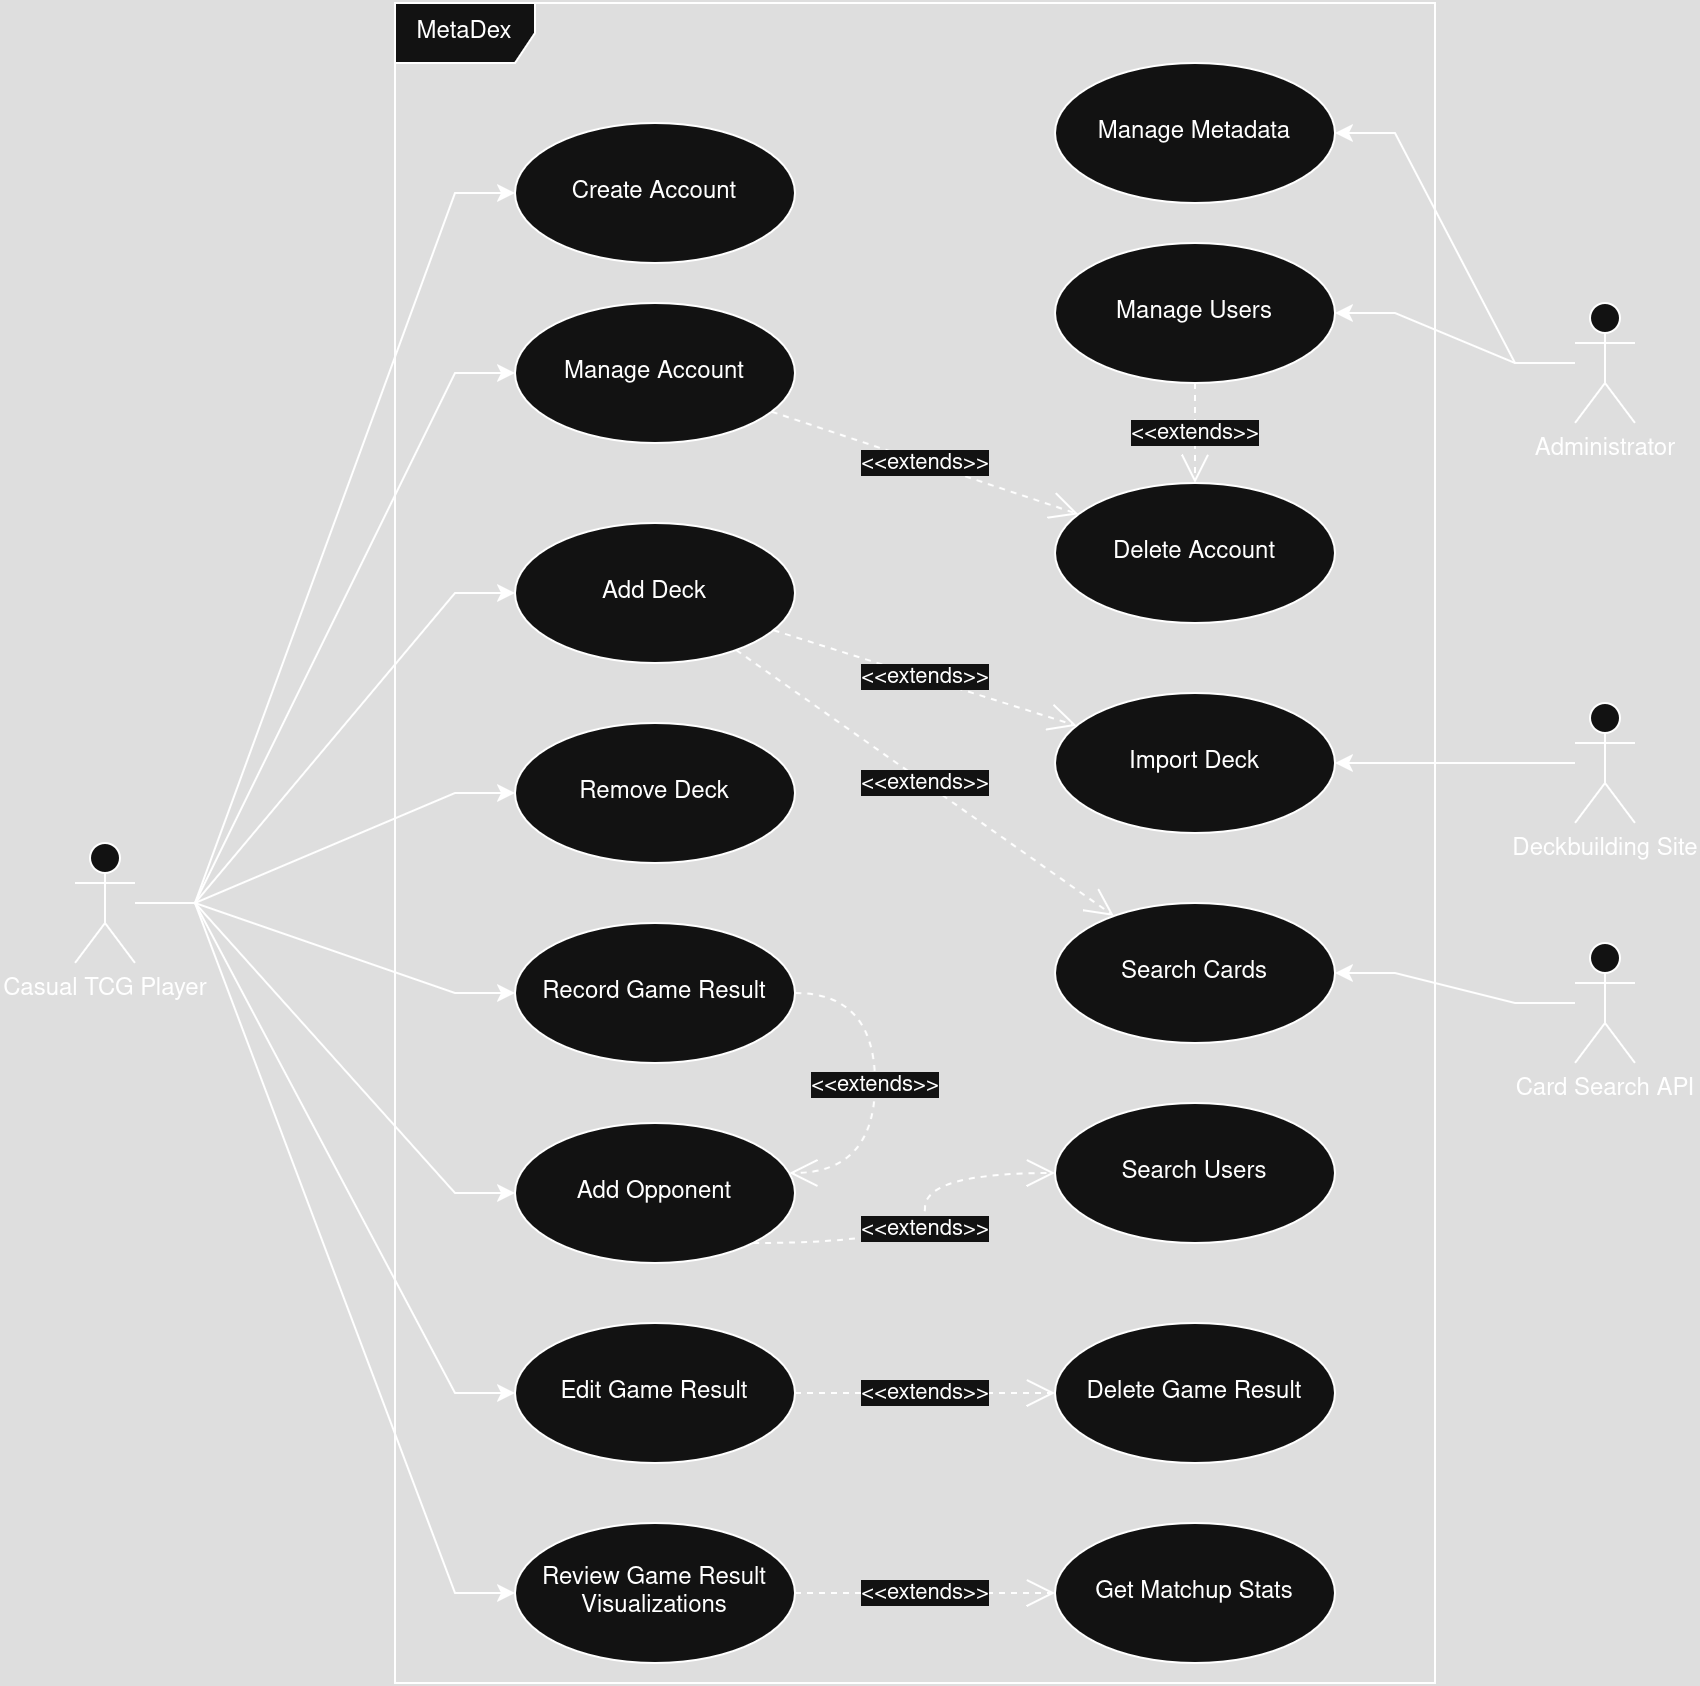

The diagram above was exported from draw.io. Its source (the exported page's mxGraphModel, read from the mxfile embedded in the PNG):
<mxGraphModel dx="1426" dy="826" grid="1" gridSize="10" guides="1" tooltips="1" connect="1" arrows="1" fold="1" page="1" pageScale="1" pageWidth="850" pageHeight="1100" math="0" shadow="0">
  <root>
    <mxCell id="0" />
    <mxCell id="1" parent="0" />
    <mxCell id="vd2pMbUwm8dBXVppSg5v-1" value="MetaDex" style="shape=umlFrame;whiteSpace=wrap;html=1;pointerEvents=0;width=70;height=30;" parent="1" vertex="1">
      <mxGeometry x="280" y="100" width="520" height="840" as="geometry" />
    </mxCell>
    <mxCell id="vd2pMbUwm8dBXVppSg5v-2" value="Create Account" style="ellipse;whiteSpace=wrap;html=1;" parent="1" vertex="1">
      <mxGeometry x="340" y="160" width="140" height="70" as="geometry" />
    </mxCell>
    <mxCell id="vd2pMbUwm8dBXVppSg5v-3" value="Add Deck" style="ellipse;whiteSpace=wrap;html=1;" parent="1" vertex="1">
      <mxGeometry x="340" y="360" width="140" height="70" as="geometry" />
    </mxCell>
    <mxCell id="vd2pMbUwm8dBXVppSg5v-4" value="Remove Deck" style="ellipse;whiteSpace=wrap;html=1;" parent="1" vertex="1">
      <mxGeometry x="340" y="460" width="140" height="70" as="geometry" />
    </mxCell>
    <mxCell id="vd2pMbUwm8dBXVppSg5v-5" value="Record Game Result" style="ellipse;whiteSpace=wrap;html=1;" parent="1" vertex="1">
      <mxGeometry x="340" y="560" width="140" height="70" as="geometry" />
    </mxCell>
    <mxCell id="vd2pMbUwm8dBXVppSg5v-6" value="Casual TCG Player" style="shape=umlActor;verticalLabelPosition=bottom;verticalAlign=top;html=1;" parent="1" vertex="1">
      <mxGeometry x="120" y="520" width="30" height="60" as="geometry" />
    </mxCell>
    <mxCell id="vd2pMbUwm8dBXVppSg5v-7" value="Administrator" style="shape=umlActor;verticalLabelPosition=bottom;verticalAlign=top;html=1;" parent="1" vertex="1">
      <mxGeometry x="870" y="250" width="30" height="60" as="geometry" />
    </mxCell>
    <mxCell id="vd2pMbUwm8dBXVppSg5v-11" value="Delete Account" style="ellipse;whiteSpace=wrap;html=1;" parent="1" vertex="1">
      <mxGeometry x="610" y="340" width="140" height="70" as="geometry" />
    </mxCell>
    <mxCell id="vd2pMbUwm8dBXVppSg5v-12" value="Review Game Result Visualizations" style="ellipse;whiteSpace=wrap;html=1;" parent="1" vertex="1">
      <mxGeometry x="340" y="860" width="140" height="70" as="geometry" />
    </mxCell>
    <mxCell id="vd2pMbUwm8dBXVppSg5v-13" value="Deckbuilding Site" style="shape=umlActor;verticalLabelPosition=bottom;verticalAlign=top;html=1;" parent="1" vertex="1">
      <mxGeometry x="870" y="450" width="30" height="60" as="geometry" />
    </mxCell>
    <mxCell id="vd2pMbUwm8dBXVppSg5v-15" value="Import Deck" style="ellipse;whiteSpace=wrap;html=1;" parent="1" vertex="1">
      <mxGeometry x="610" y="445" width="140" height="70" as="geometry" />
    </mxCell>
    <mxCell id="vd2pMbUwm8dBXVppSg5v-16" value="Search Cards" style="ellipse;whiteSpace=wrap;html=1;" parent="1" vertex="1">
      <mxGeometry x="610" y="550" width="140" height="70" as="geometry" />
    </mxCell>
    <mxCell id="vd2pMbUwm8dBXVppSg5v-17" value="Card Search API" style="shape=umlActor;verticalLabelPosition=bottom;verticalAlign=top;html=1;" parent="1" vertex="1">
      <mxGeometry x="870" y="570" width="30" height="60" as="geometry" />
    </mxCell>
    <mxCell id="vd2pMbUwm8dBXVppSg5v-18" value="&amp;lt;&amp;lt;extends&amp;gt;&amp;gt;" style="endArrow=open;endSize=12;dashed=1;html=1;rounded=0;" parent="1" source="vd2pMbUwm8dBXVppSg5v-3" target="vd2pMbUwm8dBXVppSg5v-16" edge="1">
      <mxGeometry width="160" relative="1" as="geometry">
        <mxPoint x="350" y="590" as="sourcePoint" />
        <mxPoint x="510" y="590" as="targetPoint" />
      </mxGeometry>
    </mxCell>
    <mxCell id="vd2pMbUwm8dBXVppSg5v-19" value="&amp;lt;&amp;lt;extends&amp;gt;&amp;gt;" style="endArrow=open;endSize=12;dashed=1;html=1;rounded=0;" parent="1" source="vd2pMbUwm8dBXVppSg5v-3" target="vd2pMbUwm8dBXVppSg5v-15" edge="1">
      <mxGeometry width="160" relative="1" as="geometry">
        <mxPoint x="464" y="432" as="sourcePoint" />
        <mxPoint x="556" y="488" as="targetPoint" />
      </mxGeometry>
    </mxCell>
    <mxCell id="vd2pMbUwm8dBXVppSg5v-20" value="" style="endArrow=classic;html=1;rounded=0;edgeStyle=entityRelationEdgeStyle;" parent="1" source="vd2pMbUwm8dBXVppSg5v-6" target="vd2pMbUwm8dBXVppSg5v-2" edge="1">
      <mxGeometry width="50" height="50" relative="1" as="geometry">
        <mxPoint x="400" y="620" as="sourcePoint" />
        <mxPoint x="450" y="570" as="targetPoint" />
      </mxGeometry>
    </mxCell>
    <mxCell id="vd2pMbUwm8dBXVppSg5v-21" value="" style="endArrow=classic;html=1;rounded=0;edgeStyle=entityRelationEdgeStyle;" parent="1" source="vd2pMbUwm8dBXVppSg5v-6" target="vd2pMbUwm8dBXVppSg5v-3" edge="1">
      <mxGeometry width="50" height="50" relative="1" as="geometry">
        <mxPoint x="210" y="406" as="sourcePoint" />
        <mxPoint x="388" y="236" as="targetPoint" />
      </mxGeometry>
    </mxCell>
    <mxCell id="vd2pMbUwm8dBXVppSg5v-23" value="" style="endArrow=classic;html=1;rounded=0;edgeStyle=entityRelationEdgeStyle;" parent="1" source="vd2pMbUwm8dBXVppSg5v-6" target="vd2pMbUwm8dBXVppSg5v-12" edge="1">
      <mxGeometry width="50" height="50" relative="1" as="geometry">
        <mxPoint x="230" y="426" as="sourcePoint" />
        <mxPoint x="408" y="256" as="targetPoint" />
      </mxGeometry>
    </mxCell>
    <mxCell id="vd2pMbUwm8dBXVppSg5v-24" value="" style="endArrow=classic;html=1;rounded=0;edgeStyle=entityRelationEdgeStyle;" parent="1" source="vd2pMbUwm8dBXVppSg5v-6" target="vd2pMbUwm8dBXVppSg5v-4" edge="1">
      <mxGeometry width="50" height="50" relative="1" as="geometry">
        <mxPoint x="210" y="419" as="sourcePoint" />
        <mxPoint x="351" y="410" as="targetPoint" />
      </mxGeometry>
    </mxCell>
    <mxCell id="vd2pMbUwm8dBXVppSg5v-25" value="" style="endArrow=classic;html=1;rounded=0;edgeStyle=entityRelationEdgeStyle;" parent="1" source="vd2pMbUwm8dBXVppSg5v-6" target="vd2pMbUwm8dBXVppSg5v-5" edge="1">
      <mxGeometry width="50" height="50" relative="1" as="geometry">
        <mxPoint x="220" y="429" as="sourcePoint" />
        <mxPoint x="361" y="420" as="targetPoint" />
      </mxGeometry>
    </mxCell>
    <mxCell id="vd2pMbUwm8dBXVppSg5v-26" value="" style="endArrow=classic;html=1;rounded=0;" parent="1" source="vd2pMbUwm8dBXVppSg5v-13" target="vd2pMbUwm8dBXVppSg5v-15" edge="1">
      <mxGeometry width="50" height="50" relative="1" as="geometry">
        <mxPoint x="230" y="529" as="sourcePoint" />
        <mxPoint x="371" y="520" as="targetPoint" />
      </mxGeometry>
    </mxCell>
    <mxCell id="vd2pMbUwm8dBXVppSg5v-27" value="" style="endArrow=classic;html=1;rounded=0;edgeStyle=entityRelationEdgeStyle;" parent="1" source="vd2pMbUwm8dBXVppSg5v-17" target="vd2pMbUwm8dBXVppSg5v-16" edge="1">
      <mxGeometry width="50" height="50" relative="1" as="geometry">
        <mxPoint x="880" y="490" as="sourcePoint" />
        <mxPoint x="760" y="490" as="targetPoint" />
      </mxGeometry>
    </mxCell>
    <mxCell id="vd2pMbUwm8dBXVppSg5v-28" value="" style="endArrow=classic;html=1;rounded=0;edgeStyle=entityRelationEdgeStyle;" parent="1" source="vd2pMbUwm8dBXVppSg5v-7" target="vd2pMbUwm8dBXVppSg5v-41" edge="1">
      <mxGeometry width="50" height="50" relative="1" as="geometry">
        <mxPoint x="890" y="500" as="sourcePoint" />
        <mxPoint x="770" y="500" as="targetPoint" />
      </mxGeometry>
    </mxCell>
    <mxCell id="vd2pMbUwm8dBXVppSg5v-29" value="Add Opponent" style="ellipse;whiteSpace=wrap;html=1;" parent="1" vertex="1">
      <mxGeometry x="340" y="660" width="140" height="70" as="geometry" />
    </mxCell>
    <mxCell id="vd2pMbUwm8dBXVppSg5v-30" value="" style="endArrow=classic;html=1;rounded=0;edgeStyle=entityRelationEdgeStyle;" parent="1" source="vd2pMbUwm8dBXVppSg5v-6" target="vd2pMbUwm8dBXVppSg5v-29" edge="1">
      <mxGeometry width="50" height="50" relative="1" as="geometry">
        <mxPoint x="190" y="440" as="sourcePoint" />
        <mxPoint x="371" y="680" as="targetPoint" />
      </mxGeometry>
    </mxCell>
    <mxCell id="vd2pMbUwm8dBXVppSg5v-31" value="&amp;lt;&amp;lt;extends&amp;gt;&amp;gt;" style="endArrow=open;endSize=12;dashed=1;html=1;rounded=0;edgeStyle=orthogonalEdgeStyle;curved=1;" parent="1" source="vd2pMbUwm8dBXVppSg5v-5" target="vd2pMbUwm8dBXVppSg5v-29" edge="1">
      <mxGeometry width="160" relative="1" as="geometry">
        <mxPoint x="476" y="426" as="sourcePoint" />
        <mxPoint x="634" y="484" as="targetPoint" />
        <Array as="points">
          <mxPoint x="520" y="595" />
          <mxPoint x="520" y="685" />
        </Array>
      </mxGeometry>
    </mxCell>
    <mxCell id="vd2pMbUwm8dBXVppSg5v-32" value="Search Users" style="ellipse;whiteSpace=wrap;html=1;" parent="1" vertex="1">
      <mxGeometry x="610" y="650" width="140" height="70" as="geometry" />
    </mxCell>
    <mxCell id="vd2pMbUwm8dBXVppSg5v-33" value="&amp;lt;&amp;lt;extends&amp;gt;&amp;gt;" style="endArrow=open;endSize=12;dashed=1;html=1;rounded=0;edgeStyle=orthogonalEdgeStyle;curved=1;" parent="1" source="vd2pMbUwm8dBXVppSg5v-29" target="vd2pMbUwm8dBXVppSg5v-32" edge="1">
      <mxGeometry width="160" relative="1" as="geometry">
        <mxPoint x="490" y="605" as="sourcePoint" />
        <mxPoint x="490" y="805" as="targetPoint" />
        <Array as="points">
          <mxPoint x="545" y="720" />
          <mxPoint x="545" y="685" />
        </Array>
      </mxGeometry>
    </mxCell>
    <mxCell id="vd2pMbUwm8dBXVppSg5v-34" value="Edit Game Result" style="ellipse;whiteSpace=wrap;html=1;" parent="1" vertex="1">
      <mxGeometry x="340" y="760" width="140" height="70" as="geometry" />
    </mxCell>
    <mxCell id="vd2pMbUwm8dBXVppSg5v-35" value="Manage Account" style="ellipse;whiteSpace=wrap;html=1;" parent="1" vertex="1">
      <mxGeometry x="340" y="250" width="140" height="70" as="geometry" />
    </mxCell>
    <mxCell id="vd2pMbUwm8dBXVppSg5v-36" value="Delete Game Result" style="ellipse;whiteSpace=wrap;html=1;" parent="1" vertex="1">
      <mxGeometry x="610" y="760" width="140" height="70" as="geometry" />
    </mxCell>
    <mxCell id="vd2pMbUwm8dBXVppSg5v-37" value="" style="endArrow=classic;html=1;rounded=0;edgeStyle=entityRelationEdgeStyle;" parent="1" source="vd2pMbUwm8dBXVppSg5v-6" target="vd2pMbUwm8dBXVppSg5v-35" edge="1">
      <mxGeometry width="50" height="50" relative="1" as="geometry">
        <mxPoint x="190" y="419" as="sourcePoint" />
        <mxPoint x="351" y="409" as="targetPoint" />
      </mxGeometry>
    </mxCell>
    <mxCell id="vd2pMbUwm8dBXVppSg5v-38" value="&amp;lt;&amp;lt;extends&amp;gt;&amp;gt;" style="endArrow=open;endSize=12;dashed=1;html=1;rounded=0;" parent="1" source="vd2pMbUwm8dBXVppSg5v-35" target="vd2pMbUwm8dBXVppSg5v-11" edge="1">
      <mxGeometry width="160" relative="1" as="geometry">
        <mxPoint x="490" y="404" as="sourcePoint" />
        <mxPoint x="620" y="401" as="targetPoint" />
      </mxGeometry>
    </mxCell>
    <mxCell id="vd2pMbUwm8dBXVppSg5v-39" value="&amp;lt;&amp;lt;extends&amp;gt;&amp;gt;" style="endArrow=open;endSize=12;dashed=1;html=1;rounded=0;" parent="1" source="vd2pMbUwm8dBXVppSg5v-34" target="vd2pMbUwm8dBXVppSg5v-36" edge="1">
      <mxGeometry width="160" relative="1" as="geometry">
        <mxPoint x="490" y="404" as="sourcePoint" />
        <mxPoint x="620" y="401" as="targetPoint" />
      </mxGeometry>
    </mxCell>
    <mxCell id="vd2pMbUwm8dBXVppSg5v-40" value="" style="endArrow=classic;html=1;rounded=0;edgeStyle=entityRelationEdgeStyle;" parent="1" source="vd2pMbUwm8dBXVppSg5v-6" target="vd2pMbUwm8dBXVppSg5v-34" edge="1">
      <mxGeometry width="50" height="50" relative="1" as="geometry">
        <mxPoint x="188" y="450" as="sourcePoint" />
        <mxPoint x="370" y="880" as="targetPoint" />
      </mxGeometry>
    </mxCell>
    <mxCell id="vd2pMbUwm8dBXVppSg5v-41" value="Manage Users" style="ellipse;whiteSpace=wrap;html=1;" parent="1" vertex="1">
      <mxGeometry x="610" y="220" width="140" height="70" as="geometry" />
    </mxCell>
    <mxCell id="vd2pMbUwm8dBXVppSg5v-42" value="&amp;lt;&amp;lt;extends&amp;gt;&amp;gt;" style="endArrow=open;endSize=12;dashed=1;html=1;rounded=0;" parent="1" source="vd2pMbUwm8dBXVppSg5v-41" target="vd2pMbUwm8dBXVppSg5v-11" edge="1">
      <mxGeometry width="160" relative="1" as="geometry">
        <mxPoint x="490" y="385" as="sourcePoint" />
        <mxPoint x="620" y="385" as="targetPoint" />
      </mxGeometry>
    </mxCell>
    <mxCell id="vd2pMbUwm8dBXVppSg5v-43" value="Manage Metadata" style="ellipse;whiteSpace=wrap;html=1;" parent="1" vertex="1">
      <mxGeometry x="610" y="130" width="140" height="70" as="geometry" />
    </mxCell>
    <mxCell id="vd2pMbUwm8dBXVppSg5v-44" value="" style="endArrow=classic;html=1;rounded=0;edgeStyle=entityRelationEdgeStyle;" parent="1" source="vd2pMbUwm8dBXVppSg5v-7" target="vd2pMbUwm8dBXVppSg5v-43" edge="1">
      <mxGeometry width="50" height="50" relative="1" as="geometry">
        <mxPoint x="880" y="288" as="sourcePoint" />
        <mxPoint x="758" y="273" as="targetPoint" />
      </mxGeometry>
    </mxCell>
    <mxCell id="vd2pMbUwm8dBXVppSg5v-45" value="Get Matchup Stats" style="ellipse;whiteSpace=wrap;html=1;" parent="1" vertex="1">
      <mxGeometry x="610" y="860" width="140" height="70" as="geometry" />
    </mxCell>
    <mxCell id="vd2pMbUwm8dBXVppSg5v-46" value="&amp;lt;&amp;lt;extends&amp;gt;&amp;gt;" style="endArrow=open;endSize=12;dashed=1;html=1;rounded=0;" parent="1" source="vd2pMbUwm8dBXVppSg5v-12" target="vd2pMbUwm8dBXVppSg5v-45" edge="1">
      <mxGeometry width="160" relative="1" as="geometry">
        <mxPoint x="490" y="805" as="sourcePoint" />
        <mxPoint x="620" y="805" as="targetPoint" />
      </mxGeometry>
    </mxCell>
  </root>
</mxGraphModel>